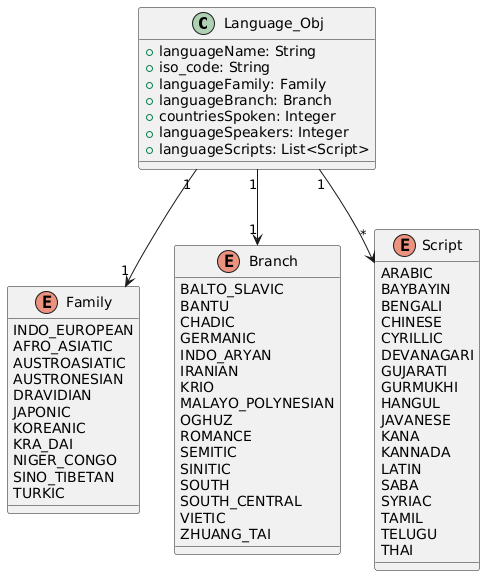

The diagram above was rendered by PlantUML. Its source (embedded in the PNG):
@startuml
' Defines the classes and their attributes

class Language_Obj {
  + languageName: String
  + iso_code: String
  + languageFamily: Family
  + languageBranch: Branch
  + countriesSpoken: Integer
  + languageSpeakers: Integer
  + languageScripts: List<Script>
}

enum Family {
 INDO_EUROPEAN
    AFRO_ASIATIC
    AUSTROASIATIC
    AUSTRONESIAN
    DRAVIDIAN
JAPONIC
KOREANIC
    KRA_DAI
NIGER_CONGO
SINO_TIBETAN
    TURKIC
    }

enum Branch {
BALTO_SLAVIC
    BANTU
    CHADIC
    GERMANIC
    INDO_ARYAN
    IRANIAN
    KRIO
    MALAYO_POLYNESIAN
    OGHUZ
    ROMANCE
    SEMITIC
    SINITIC
    SOUTH
    SOUTH_CENTRAL
    VIETIC
    ZHUANG_TAI
}

enum Script {
ARABIC
BAYBAYIN
BENGALI
CHINESE
CYRILLIC
DEVANAGARI
GUJARATI
GURMUKHI
HANGUL
JAVANESE
KANA
KANNADA
LATIN
SABA
SYRIAC
TAMIL
TELUGU
THAI

}

' Establishes the relationships between the classes
' Language_Obj has one Family
Language_Obj "1" --> "1" Family
' Language_Obj has one Branch
Language_Obj "1" --> "1" Branch
' Language_Obj has many Scripts
Language_Obj "1" --> "*" Script
@enduml